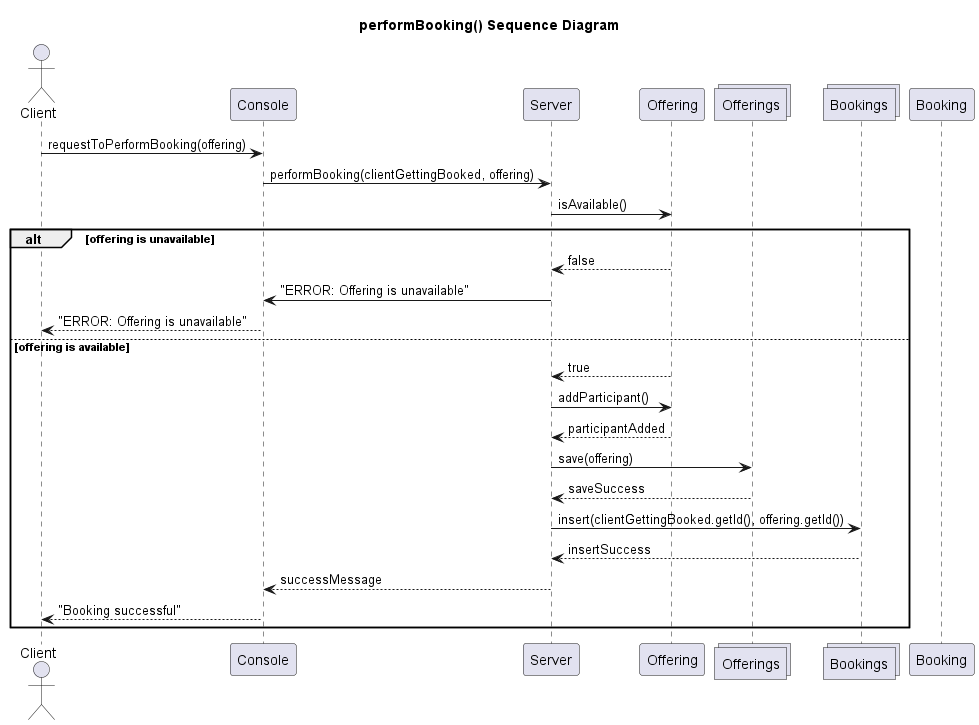

The diagram above was rendered by PlantUML. Its source (embedded in the PNG):
@startuml performBooking

title performBooking() Sequence Diagram

Actor Client as "Client"
participant Console as Console
participant Server as "Server"
participant Offering as "Offering"
collections Offerings as OfferingsCatalog
collections Bookings as BookingsCatalog
participant Booking as "Booking"

Client -> Console: requestToPerformBooking(offering)
Console -> Server: performBooking(clientGettingBooked, offering)
Server -> Offering: isAvailable()
alt offering is unavailable
    Offering --> Server: false
    Server -> Console: "ERROR: Offering is unavailable"
    Console --> Client: "ERROR: Offering is unavailable"
else offering is available
    Offering --> Server: true
    Server -> Offering: addParticipant()
    Offering --> Server: participantAdded
    Server -> OfferingsCatalog: save(offering)
    OfferingsCatalog --> Server: saveSuccess
    Server -> BookingsCatalog: insert(clientGettingBooked.getId(), offering.getId())
    BookingsCatalog --> Server: insertSuccess
    Server --> Console: successMessage
    Console --> Client: "Booking successful"
end

@enduml